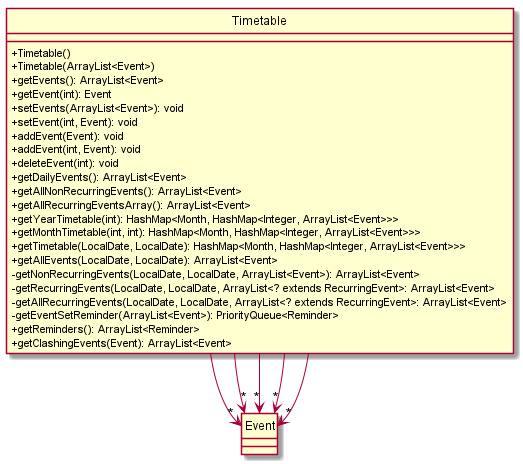

The diagram above was rendered by PlantUML. Its source (embedded in the PNG):
@startuml

hide circle
skinparam classAttributeIconSize 0

Timetable --> "*" Event
Timetable --> "*" Event
Timetable --> "*" Event
Timetable --> "*" Event
Timetable --> "*" Event


class Timetable {
+Timetable()
+Timetable(ArrayList<Event>)
+getEvents(): ArrayList<Event>
+getEvent(int): Event
+setEvents(ArrayList<Event>): void
+setEvent(int, Event): void
+addEvent(Event): void
+addEvent(int, Event): void
+deleteEvent(int): void
+getDailyEvents(): ArrayList<Event>
+getAllNonRecurringEvents(): ArrayList<Event>
+getAllRecurringEventsArray(): ArrayList<Event>
+getYearTimetable(int): HashMap<Month, HashMap<Integer, ArrayList<Event>>>
+getMonthTimetable(int, int): HashMap<Month, HashMap<Integer, ArrayList<Event>>>
+getTimetable(LocalDate, LocalDate): HashMap<Month, HashMap<Integer, ArrayList<Event>>>
+getAllEvents(LocalDate, LocalDate): ArrayList<Event>
-getNonRecurringEvents(LocalDate, LocalDate, ArrayList<Event>): ArrayList<Event>
-getRecurringEvents(LocalDate, LocalDate, ArrayList<? extends RecurringEvent>: ArrayList<Event>
-getAllRecurringEvents(LocalDate, LocalDate, ArrayList<? extends RecurringEvent>: ArrayList<Event>
-getEventSetReminder(ArrayList<Event>): PriorityQueue<Reminder>
+getReminders(): ArrayList<Reminder>
+getClashingEvents(Event): ArrayList<Event>
}

class Event {
}


@enduml